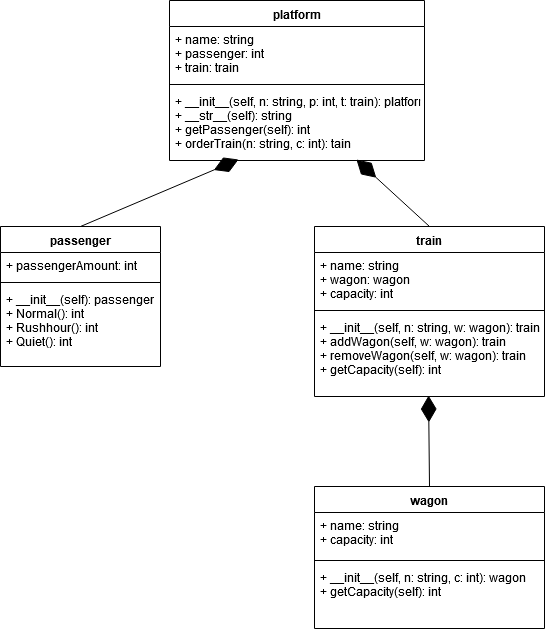

The diagram above was exported from draw.io. Its source (the exported page's mxGraphModel, read from the mxfile embedded in the PNG):
<mxGraphModel dx="1022" dy="1424" grid="1" gridSize="10" guides="1" tooltips="1" connect="1" arrows="1" fold="1" page="1" pageScale="1" pageWidth="850" pageHeight="1100" background="#ffffff" math="0" shadow="0">
  <root>
    <mxCell id="0" />
    <mxCell id="1" parent="0" />
    <mxCell id="RSnMZGbZZofWSX5sqj7C-5" value="passenger" style="swimlane;fontStyle=1;align=center;verticalAlign=top;childLayout=stackLayout;horizontal=1;startSize=26;horizontalStack=0;resizeParent=1;resizeParentMax=0;resizeLast=0;collapsible=1;marginBottom=0;" vertex="1" parent="1">
      <mxGeometry x="176" y="306" width="160" height="140" as="geometry" />
    </mxCell>
    <mxCell id="RSnMZGbZZofWSX5sqj7C-6" value="+ passengerAmount: int" style="text;strokeColor=none;fillColor=none;align=left;verticalAlign=top;spacingLeft=4;spacingRight=4;overflow=hidden;rotatable=0;points=[[0,0.5],[1,0.5]];portConstraint=eastwest;" vertex="1" parent="RSnMZGbZZofWSX5sqj7C-5">
      <mxGeometry y="26" width="160" height="26" as="geometry" />
    </mxCell>
    <mxCell id="RSnMZGbZZofWSX5sqj7C-7" value="" style="line;strokeWidth=1;fillColor=none;align=left;verticalAlign=middle;spacingTop=-1;spacingLeft=3;spacingRight=3;rotatable=0;labelPosition=right;points=[];portConstraint=eastwest;" vertex="1" parent="RSnMZGbZZofWSX5sqj7C-5">
      <mxGeometry y="52" width="160" height="8" as="geometry" />
    </mxCell>
    <mxCell id="RSnMZGbZZofWSX5sqj7C-8" value="+ __init__(self): passenger&#10;+ Normal(): int&#10;+ Rushhour(): int&#10;+ Quiet(): int&#10;" style="text;strokeColor=none;fillColor=none;align=left;verticalAlign=top;spacingLeft=4;spacingRight=4;overflow=hidden;rotatable=0;points=[[0,0.5],[1,0.5]];portConstraint=eastwest;" vertex="1" parent="RSnMZGbZZofWSX5sqj7C-5">
      <mxGeometry y="60" width="160" height="80" as="geometry" />
    </mxCell>
    <mxCell id="RSnMZGbZZofWSX5sqj7C-9" value="train" style="swimlane;fontStyle=1;align=center;verticalAlign=top;childLayout=stackLayout;horizontal=1;startSize=26;horizontalStack=0;resizeParent=1;resizeParentMax=0;resizeLast=0;collapsible=1;marginBottom=0;" vertex="1" parent="1">
      <mxGeometry x="490" y="306" width="230" height="170" as="geometry" />
    </mxCell>
    <mxCell id="RSnMZGbZZofWSX5sqj7C-10" value="+ name: string&#10;+ wagon: wagon&#10;+ capacity: int&#10;" style="text;strokeColor=none;fillColor=none;align=left;verticalAlign=top;spacingLeft=4;spacingRight=4;overflow=hidden;rotatable=0;points=[[0,0.5],[1,0.5]];portConstraint=eastwest;" vertex="1" parent="RSnMZGbZZofWSX5sqj7C-9">
      <mxGeometry y="26" width="230" height="54" as="geometry" />
    </mxCell>
    <mxCell id="RSnMZGbZZofWSX5sqj7C-11" value="" style="line;strokeWidth=1;fillColor=none;align=left;verticalAlign=middle;spacingTop=-1;spacingLeft=3;spacingRight=3;rotatable=0;labelPosition=right;points=[];portConstraint=eastwest;" vertex="1" parent="RSnMZGbZZofWSX5sqj7C-9">
      <mxGeometry y="80" width="230" height="8" as="geometry" />
    </mxCell>
    <mxCell id="RSnMZGbZZofWSX5sqj7C-12" value="+ __init__(self, n: string, w: wagon): train&#10;+ addWagon(self, w: wagon): train&#10;+ removeWagon(self, w: wagon): train&#10;+ getCapacity(self): int&#10;" style="text;strokeColor=none;fillColor=none;align=left;verticalAlign=top;spacingLeft=4;spacingRight=4;overflow=hidden;rotatable=0;points=[[0,0.5],[1,0.5]];portConstraint=eastwest;" vertex="1" parent="RSnMZGbZZofWSX5sqj7C-9">
      <mxGeometry y="88" width="230" height="82" as="geometry" />
    </mxCell>
    <mxCell id="RSnMZGbZZofWSX5sqj7C-13" value="wagon" style="swimlane;fontStyle=1;align=center;verticalAlign=top;childLayout=stackLayout;horizontal=1;startSize=26;horizontalStack=0;resizeParent=1;resizeParentMax=0;resizeLast=0;collapsible=1;marginBottom=0;" vertex="1" parent="1">
      <mxGeometry x="490" y="566" width="230" height="142" as="geometry" />
    </mxCell>
    <mxCell id="RSnMZGbZZofWSX5sqj7C-14" value="+ name: string&#10;+ capacity: int&#10;" style="text;strokeColor=none;fillColor=none;align=left;verticalAlign=top;spacingLeft=4;spacingRight=4;overflow=hidden;rotatable=0;points=[[0,0.5],[1,0.5]];portConstraint=eastwest;" vertex="1" parent="RSnMZGbZZofWSX5sqj7C-13">
      <mxGeometry y="26" width="230" height="44" as="geometry" />
    </mxCell>
    <mxCell id="RSnMZGbZZofWSX5sqj7C-15" value="" style="line;strokeWidth=1;fillColor=none;align=left;verticalAlign=middle;spacingTop=-1;spacingLeft=3;spacingRight=3;rotatable=0;labelPosition=right;points=[];portConstraint=eastwest;" vertex="1" parent="RSnMZGbZZofWSX5sqj7C-13">
      <mxGeometry y="70" width="230" height="8" as="geometry" />
    </mxCell>
    <mxCell id="RSnMZGbZZofWSX5sqj7C-16" value="+ __init__(self, n: string, c: int): wagon&#10;+ getCapacity(self): int&#10;" style="text;strokeColor=none;fillColor=none;align=left;verticalAlign=top;spacingLeft=4;spacingRight=4;overflow=hidden;rotatable=0;points=[[0,0.5],[1,0.5]];portConstraint=eastwest;" vertex="1" parent="RSnMZGbZZofWSX5sqj7C-13">
      <mxGeometry y="78" width="230" height="64" as="geometry" />
    </mxCell>
    <mxCell id="RSnMZGbZZofWSX5sqj7C-17" value="platform" style="swimlane;fontStyle=1;align=center;verticalAlign=top;childLayout=stackLayout;horizontal=1;startSize=26;horizontalStack=0;resizeParent=1;resizeParentMax=0;resizeLast=0;collapsible=1;marginBottom=0;" vertex="1" parent="1">
      <mxGeometry x="345" y="80" width="255" height="160" as="geometry" />
    </mxCell>
    <mxCell id="RSnMZGbZZofWSX5sqj7C-18" value="+ name: string&#10;+ passenger: int&#10;+ train: train&#10;" style="text;strokeColor=none;fillColor=none;align=left;verticalAlign=top;spacingLeft=4;spacingRight=4;overflow=hidden;rotatable=0;points=[[0,0.5],[1,0.5]];portConstraint=eastwest;" vertex="1" parent="RSnMZGbZZofWSX5sqj7C-17">
      <mxGeometry y="26" width="255" height="54" as="geometry" />
    </mxCell>
    <mxCell id="RSnMZGbZZofWSX5sqj7C-19" value="" style="line;strokeWidth=1;fillColor=none;align=left;verticalAlign=middle;spacingTop=-1;spacingLeft=3;spacingRight=3;rotatable=0;labelPosition=right;points=[];portConstraint=eastwest;" vertex="1" parent="RSnMZGbZZofWSX5sqj7C-17">
      <mxGeometry y="80" width="255" height="8" as="geometry" />
    </mxCell>
    <mxCell id="RSnMZGbZZofWSX5sqj7C-20" value="+ __init__(self, n: string, p: int, t: train): platform&#10;+ __str__(self): string&#10;+ getPassenger(self): int&#10;+ orderTrain(n: string, c: int): tain&#10;&#10;" style="text;strokeColor=none;fillColor=none;align=left;verticalAlign=top;spacingLeft=4;spacingRight=4;overflow=hidden;rotatable=0;points=[[0,0.5],[1,0.5]];portConstraint=eastwest;" vertex="1" parent="RSnMZGbZZofWSX5sqj7C-17">
      <mxGeometry y="88" width="255" height="72" as="geometry" />
    </mxCell>
    <mxCell id="RSnMZGbZZofWSX5sqj7C-22" value="" style="endArrow=diamondThin;endFill=1;endSize=24;html=1;entryX=0.271;entryY=0.986;entryDx=0;entryDy=0;entryPerimeter=0;exitX=0.5;exitY=0;exitDx=0;exitDy=0;" edge="1" parent="1" source="RSnMZGbZZofWSX5sqj7C-5" target="RSnMZGbZZofWSX5sqj7C-20">
      <mxGeometry width="160" relative="1" as="geometry">
        <mxPoint x="180" y="730" as="sourcePoint" />
        <mxPoint x="340" y="730" as="targetPoint" />
      </mxGeometry>
    </mxCell>
    <mxCell id="RSnMZGbZZofWSX5sqj7C-23" value="" style="endArrow=diamondThin;endFill=1;endSize=24;html=1;entryX=0.733;entryY=0.986;entryDx=0;entryDy=0;entryPerimeter=0;exitX=0.5;exitY=0;exitDx=0;exitDy=0;" edge="1" parent="1" source="RSnMZGbZZofWSX5sqj7C-9" target="RSnMZGbZZofWSX5sqj7C-20">
      <mxGeometry width="160" relative="1" as="geometry">
        <mxPoint x="180" y="730" as="sourcePoint" />
        <mxPoint x="340" y="730" as="targetPoint" />
      </mxGeometry>
    </mxCell>
    <mxCell id="RSnMZGbZZofWSX5sqj7C-24" value="" style="endArrow=diamondThin;endFill=1;endSize=24;html=1;entryX=0.496;entryY=0.988;entryDx=0;entryDy=0;entryPerimeter=0;exitX=0.5;exitY=0;exitDx=0;exitDy=0;" edge="1" parent="1" source="RSnMZGbZZofWSX5sqj7C-13" target="RSnMZGbZZofWSX5sqj7C-12">
      <mxGeometry width="160" relative="1" as="geometry">
        <mxPoint x="180" y="730" as="sourcePoint" />
        <mxPoint x="340" y="730" as="targetPoint" />
      </mxGeometry>
    </mxCell>
  </root>
</mxGraphModel>